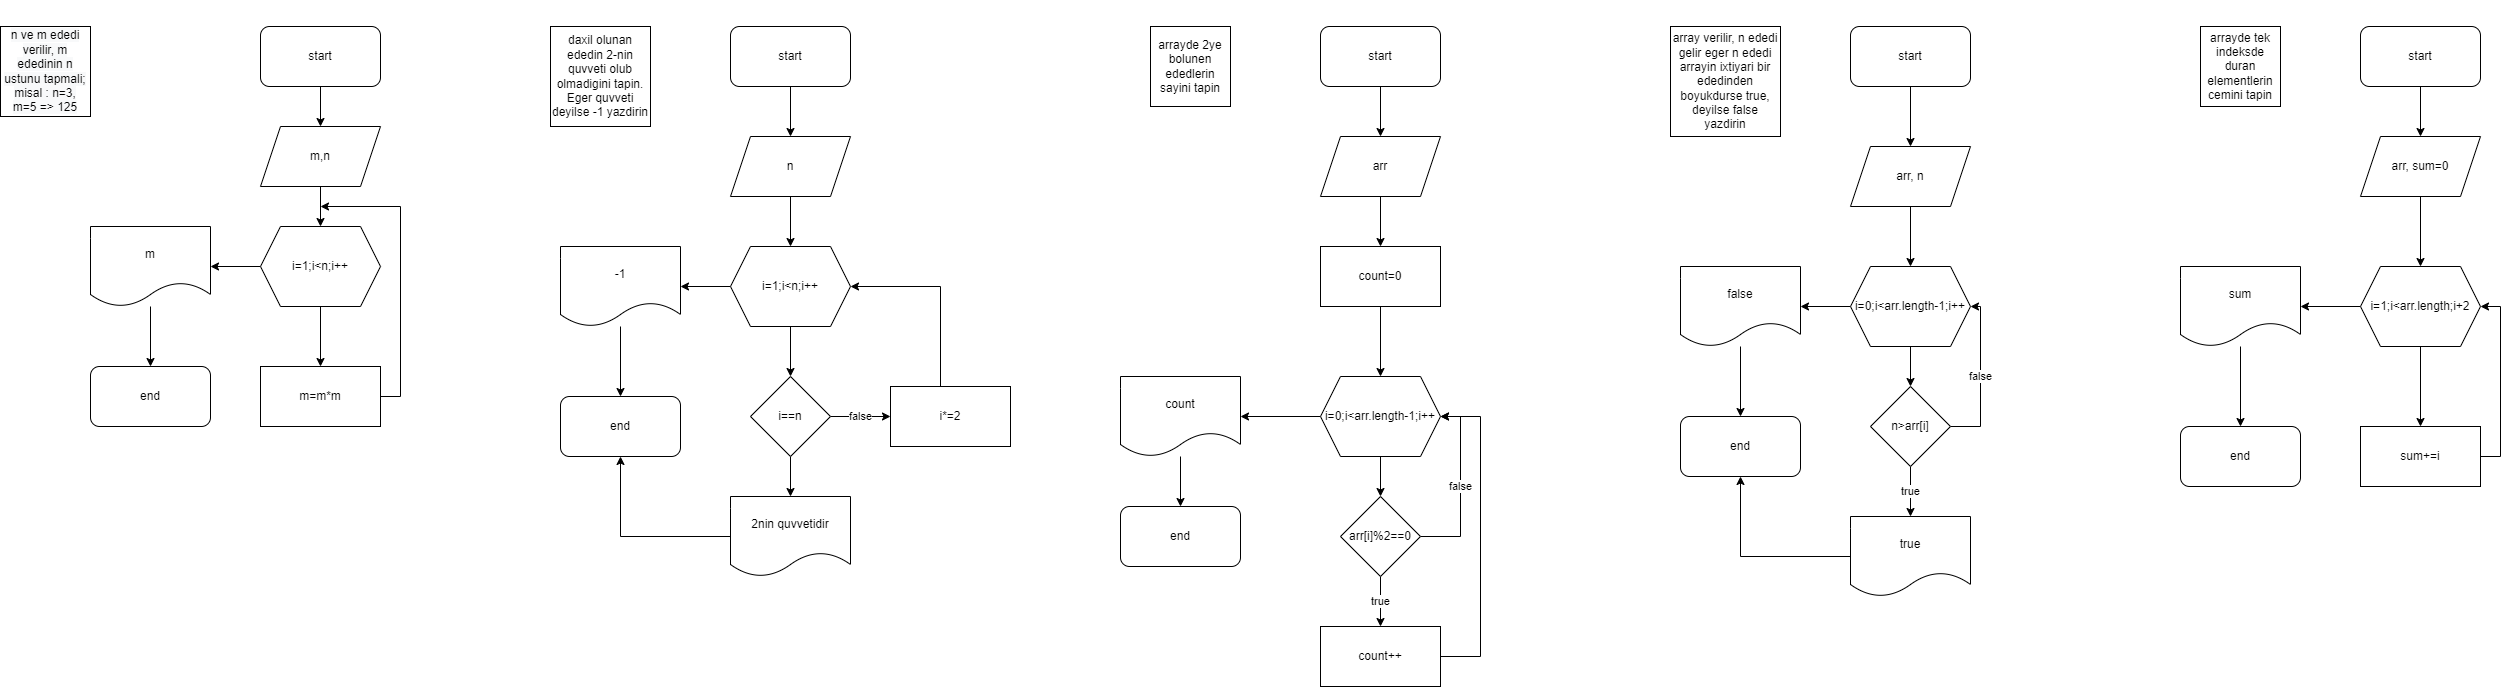

The diagram above was exported from draw.io. Its source (the exported page's mxGraphModel, read from the mxfile embedded in the PNG):
<mxGraphModel dx="1422" dy="794" grid="1" gridSize="10" guides="1" tooltips="1" connect="1" arrows="1" fold="1" page="1" pageScale="1" pageWidth="850" pageHeight="1100" math="0" shadow="0">
  <root>
    <mxCell id="0" />
    <mxCell id="1" parent="0" />
    <mxCell id="a9hloAcF0It5Mhav_PAJ-3" value="" style="edgeStyle=orthogonalEdgeStyle;rounded=0;orthogonalLoop=1;jettySize=auto;html=1;" edge="1" parent="1" source="a9hloAcF0It5Mhav_PAJ-1" target="a9hloAcF0It5Mhav_PAJ-2">
      <mxGeometry relative="1" as="geometry" />
    </mxCell>
    <mxCell id="a9hloAcF0It5Mhav_PAJ-1" value="start" style="rounded=1;whiteSpace=wrap;html=1;" vertex="1" parent="1">
      <mxGeometry x="340" y="40" width="120" height="60" as="geometry" />
    </mxCell>
    <mxCell id="a9hloAcF0It5Mhav_PAJ-14" value="" style="edgeStyle=orthogonalEdgeStyle;rounded=0;orthogonalLoop=1;jettySize=auto;html=1;" edge="1" parent="1" source="a9hloAcF0It5Mhav_PAJ-2" target="a9hloAcF0It5Mhav_PAJ-13">
      <mxGeometry relative="1" as="geometry" />
    </mxCell>
    <mxCell id="a9hloAcF0It5Mhav_PAJ-2" value="m,n" style="shape=parallelogram;perimeter=parallelogramPerimeter;whiteSpace=wrap;html=1;fixedSize=1;" vertex="1" parent="1">
      <mxGeometry x="340" y="140" width="120" height="60" as="geometry" />
    </mxCell>
    <mxCell id="a9hloAcF0It5Mhav_PAJ-16" value="" style="edgeStyle=orthogonalEdgeStyle;rounded=0;orthogonalLoop=1;jettySize=auto;html=1;" edge="1" parent="1" source="a9hloAcF0It5Mhav_PAJ-13" target="a9hloAcF0It5Mhav_PAJ-15">
      <mxGeometry relative="1" as="geometry" />
    </mxCell>
    <mxCell id="a9hloAcF0It5Mhav_PAJ-19" value="" style="edgeStyle=orthogonalEdgeStyle;rounded=0;orthogonalLoop=1;jettySize=auto;html=1;" edge="1" parent="1" source="a9hloAcF0It5Mhav_PAJ-13" target="a9hloAcF0It5Mhav_PAJ-18">
      <mxGeometry relative="1" as="geometry" />
    </mxCell>
    <mxCell id="a9hloAcF0It5Mhav_PAJ-13" value="i=1;i&amp;lt;n;i++" style="shape=hexagon;perimeter=hexagonPerimeter2;whiteSpace=wrap;html=1;fixedSize=1;" vertex="1" parent="1">
      <mxGeometry x="340" y="240" width="120" height="80" as="geometry" />
    </mxCell>
    <mxCell id="a9hloAcF0It5Mhav_PAJ-17" style="edgeStyle=orthogonalEdgeStyle;rounded=0;orthogonalLoop=1;jettySize=auto;html=1;exitX=1;exitY=0.5;exitDx=0;exitDy=0;" edge="1" parent="1" source="a9hloAcF0It5Mhav_PAJ-15">
      <mxGeometry relative="1" as="geometry">
        <mxPoint x="400" y="220" as="targetPoint" />
        <Array as="points">
          <mxPoint x="480" y="410" />
          <mxPoint x="480" y="220" />
        </Array>
      </mxGeometry>
    </mxCell>
    <mxCell id="a9hloAcF0It5Mhav_PAJ-15" value="m=m*m" style="whiteSpace=wrap;html=1;" vertex="1" parent="1">
      <mxGeometry x="340" y="380" width="120" height="60" as="geometry" />
    </mxCell>
    <mxCell id="a9hloAcF0It5Mhav_PAJ-21" value="" style="edgeStyle=orthogonalEdgeStyle;rounded=0;orthogonalLoop=1;jettySize=auto;html=1;" edge="1" parent="1" source="a9hloAcF0It5Mhav_PAJ-18" target="a9hloAcF0It5Mhav_PAJ-20">
      <mxGeometry relative="1" as="geometry" />
    </mxCell>
    <mxCell id="a9hloAcF0It5Mhav_PAJ-18" value="m" style="shape=document;whiteSpace=wrap;html=1;boundedLbl=1;" vertex="1" parent="1">
      <mxGeometry x="170" y="240" width="120" height="80" as="geometry" />
    </mxCell>
    <mxCell id="a9hloAcF0It5Mhav_PAJ-20" value="end" style="rounded=1;whiteSpace=wrap;html=1;" vertex="1" parent="1">
      <mxGeometry x="170" y="380" width="120" height="60" as="geometry" />
    </mxCell>
    <mxCell id="a9hloAcF0It5Mhav_PAJ-24" value="" style="edgeStyle=orthogonalEdgeStyle;rounded=0;orthogonalLoop=1;jettySize=auto;html=1;" edge="1" parent="1" source="a9hloAcF0It5Mhav_PAJ-22" target="a9hloAcF0It5Mhav_PAJ-23">
      <mxGeometry relative="1" as="geometry" />
    </mxCell>
    <mxCell id="a9hloAcF0It5Mhav_PAJ-22" value="start" style="rounded=1;whiteSpace=wrap;html=1;" vertex="1" parent="1">
      <mxGeometry x="810" y="40" width="120" height="60" as="geometry" />
    </mxCell>
    <mxCell id="a9hloAcF0It5Mhav_PAJ-26" value="" style="edgeStyle=orthogonalEdgeStyle;rounded=0;orthogonalLoop=1;jettySize=auto;html=1;" edge="1" parent="1" source="a9hloAcF0It5Mhav_PAJ-23" target="a9hloAcF0It5Mhav_PAJ-25">
      <mxGeometry relative="1" as="geometry" />
    </mxCell>
    <mxCell id="a9hloAcF0It5Mhav_PAJ-23" value="n" style="shape=parallelogram;perimeter=parallelogramPerimeter;whiteSpace=wrap;html=1;fixedSize=1;" vertex="1" parent="1">
      <mxGeometry x="810" y="150" width="120" height="60" as="geometry" />
    </mxCell>
    <mxCell id="a9hloAcF0It5Mhav_PAJ-30" value="" style="edgeStyle=orthogonalEdgeStyle;rounded=0;orthogonalLoop=1;jettySize=auto;html=1;" edge="1" parent="1" source="a9hloAcF0It5Mhav_PAJ-25" target="a9hloAcF0It5Mhav_PAJ-29">
      <mxGeometry relative="1" as="geometry" />
    </mxCell>
    <mxCell id="a9hloAcF0It5Mhav_PAJ-39" value="" style="edgeStyle=orthogonalEdgeStyle;rounded=0;orthogonalLoop=1;jettySize=auto;html=1;" edge="1" parent="1" source="a9hloAcF0It5Mhav_PAJ-25" target="a9hloAcF0It5Mhav_PAJ-38">
      <mxGeometry relative="1" as="geometry" />
    </mxCell>
    <mxCell id="a9hloAcF0It5Mhav_PAJ-25" value="i=1;i&amp;lt;n;i++" style="shape=hexagon;perimeter=hexagonPerimeter2;whiteSpace=wrap;html=1;fixedSize=1;" vertex="1" parent="1">
      <mxGeometry x="810" y="260" width="120" height="80" as="geometry" />
    </mxCell>
    <mxCell id="a9hloAcF0It5Mhav_PAJ-32" value="false" style="edgeStyle=orthogonalEdgeStyle;rounded=0;orthogonalLoop=1;jettySize=auto;html=1;" edge="1" parent="1" source="a9hloAcF0It5Mhav_PAJ-29" target="a9hloAcF0It5Mhav_PAJ-31">
      <mxGeometry relative="1" as="geometry" />
    </mxCell>
    <mxCell id="a9hloAcF0It5Mhav_PAJ-36" value="" style="edgeStyle=orthogonalEdgeStyle;rounded=0;orthogonalLoop=1;jettySize=auto;html=1;" edge="1" parent="1" source="a9hloAcF0It5Mhav_PAJ-29" target="a9hloAcF0It5Mhav_PAJ-35">
      <mxGeometry relative="1" as="geometry" />
    </mxCell>
    <mxCell id="a9hloAcF0It5Mhav_PAJ-29" value="i==n" style="rhombus;whiteSpace=wrap;html=1;" vertex="1" parent="1">
      <mxGeometry x="830" y="390" width="80" height="80" as="geometry" />
    </mxCell>
    <mxCell id="a9hloAcF0It5Mhav_PAJ-37" style="edgeStyle=orthogonalEdgeStyle;rounded=0;orthogonalLoop=1;jettySize=auto;html=1;entryX=1;entryY=0.5;entryDx=0;entryDy=0;" edge="1" parent="1" source="a9hloAcF0It5Mhav_PAJ-31" target="a9hloAcF0It5Mhav_PAJ-25">
      <mxGeometry relative="1" as="geometry">
        <Array as="points">
          <mxPoint x="1020" y="300" />
        </Array>
      </mxGeometry>
    </mxCell>
    <mxCell id="a9hloAcF0It5Mhav_PAJ-31" value="i*=2" style="whiteSpace=wrap;html=1;" vertex="1" parent="1">
      <mxGeometry x="970" y="400" width="120" height="60" as="geometry" />
    </mxCell>
    <mxCell id="a9hloAcF0It5Mhav_PAJ-42" style="edgeStyle=orthogonalEdgeStyle;rounded=0;orthogonalLoop=1;jettySize=auto;html=1;" edge="1" parent="1" source="a9hloAcF0It5Mhav_PAJ-35" target="a9hloAcF0It5Mhav_PAJ-40">
      <mxGeometry relative="1" as="geometry" />
    </mxCell>
    <mxCell id="a9hloAcF0It5Mhav_PAJ-35" value="2nin quvvetidir" style="shape=document;whiteSpace=wrap;html=1;boundedLbl=1;" vertex="1" parent="1">
      <mxGeometry x="810" y="510" width="120" height="80" as="geometry" />
    </mxCell>
    <mxCell id="a9hloAcF0It5Mhav_PAJ-41" value="" style="edgeStyle=orthogonalEdgeStyle;rounded=0;orthogonalLoop=1;jettySize=auto;html=1;" edge="1" parent="1" source="a9hloAcF0It5Mhav_PAJ-38" target="a9hloAcF0It5Mhav_PAJ-40">
      <mxGeometry relative="1" as="geometry" />
    </mxCell>
    <mxCell id="a9hloAcF0It5Mhav_PAJ-38" value="-1" style="shape=document;whiteSpace=wrap;html=1;boundedLbl=1;" vertex="1" parent="1">
      <mxGeometry x="640" y="260" width="120" height="80" as="geometry" />
    </mxCell>
    <mxCell id="a9hloAcF0It5Mhav_PAJ-40" value="end" style="rounded=1;whiteSpace=wrap;html=1;" vertex="1" parent="1">
      <mxGeometry x="640" y="410" width="120" height="60" as="geometry" />
    </mxCell>
    <mxCell id="a9hloAcF0It5Mhav_PAJ-45" value="" style="edgeStyle=orthogonalEdgeStyle;rounded=0;orthogonalLoop=1;jettySize=auto;html=1;" edge="1" parent="1" source="a9hloAcF0It5Mhav_PAJ-43" target="a9hloAcF0It5Mhav_PAJ-44">
      <mxGeometry relative="1" as="geometry" />
    </mxCell>
    <mxCell id="a9hloAcF0It5Mhav_PAJ-43" value="start" style="rounded=1;whiteSpace=wrap;html=1;" vertex="1" parent="1">
      <mxGeometry x="1400" y="40" width="120" height="60" as="geometry" />
    </mxCell>
    <mxCell id="a9hloAcF0It5Mhav_PAJ-47" value="" style="edgeStyle=orthogonalEdgeStyle;rounded=0;orthogonalLoop=1;jettySize=auto;html=1;" edge="1" parent="1" source="a9hloAcF0It5Mhav_PAJ-44" target="a9hloAcF0It5Mhav_PAJ-46">
      <mxGeometry relative="1" as="geometry" />
    </mxCell>
    <mxCell id="a9hloAcF0It5Mhav_PAJ-44" value="arr" style="shape=parallelogram;perimeter=parallelogramPerimeter;whiteSpace=wrap;html=1;fixedSize=1;" vertex="1" parent="1">
      <mxGeometry x="1400" y="150" width="120" height="60" as="geometry" />
    </mxCell>
    <mxCell id="a9hloAcF0It5Mhav_PAJ-49" value="" style="edgeStyle=orthogonalEdgeStyle;rounded=0;orthogonalLoop=1;jettySize=auto;html=1;" edge="1" parent="1" source="a9hloAcF0It5Mhav_PAJ-46" target="a9hloAcF0It5Mhav_PAJ-48">
      <mxGeometry relative="1" as="geometry" />
    </mxCell>
    <mxCell id="a9hloAcF0It5Mhav_PAJ-46" value="count=0" style="whiteSpace=wrap;html=1;" vertex="1" parent="1">
      <mxGeometry x="1400" y="260" width="120" height="60" as="geometry" />
    </mxCell>
    <mxCell id="a9hloAcF0It5Mhav_PAJ-51" value="" style="edgeStyle=orthogonalEdgeStyle;rounded=0;orthogonalLoop=1;jettySize=auto;html=1;" edge="1" parent="1" source="a9hloAcF0It5Mhav_PAJ-48" target="a9hloAcF0It5Mhav_PAJ-50">
      <mxGeometry relative="1" as="geometry" />
    </mxCell>
    <mxCell id="a9hloAcF0It5Mhav_PAJ-58" value="" style="edgeStyle=orthogonalEdgeStyle;rounded=0;orthogonalLoop=1;jettySize=auto;html=1;" edge="1" parent="1" source="a9hloAcF0It5Mhav_PAJ-48" target="a9hloAcF0It5Mhav_PAJ-57">
      <mxGeometry relative="1" as="geometry" />
    </mxCell>
    <mxCell id="a9hloAcF0It5Mhav_PAJ-48" value="i=0;i&amp;lt;arr.length-1;i++" style="shape=hexagon;perimeter=hexagonPerimeter2;whiteSpace=wrap;html=1;fixedSize=1;" vertex="1" parent="1">
      <mxGeometry x="1400" y="390" width="120" height="80" as="geometry" />
    </mxCell>
    <mxCell id="a9hloAcF0It5Mhav_PAJ-53" value="true" style="edgeStyle=orthogonalEdgeStyle;rounded=0;orthogonalLoop=1;jettySize=auto;html=1;" edge="1" parent="1" source="a9hloAcF0It5Mhav_PAJ-50" target="a9hloAcF0It5Mhav_PAJ-52">
      <mxGeometry relative="1" as="geometry" />
    </mxCell>
    <mxCell id="a9hloAcF0It5Mhav_PAJ-54" value="false" style="edgeStyle=orthogonalEdgeStyle;rounded=0;orthogonalLoop=1;jettySize=auto;html=1;entryX=1;entryY=0.5;entryDx=0;entryDy=0;exitX=1;exitY=0.5;exitDx=0;exitDy=0;" edge="1" parent="1" source="a9hloAcF0It5Mhav_PAJ-50" target="a9hloAcF0It5Mhav_PAJ-48">
      <mxGeometry relative="1" as="geometry">
        <Array as="points">
          <mxPoint x="1540" y="550" />
          <mxPoint x="1540" y="430" />
        </Array>
      </mxGeometry>
    </mxCell>
    <mxCell id="a9hloAcF0It5Mhav_PAJ-50" value="arr[i]%2==0" style="rhombus;whiteSpace=wrap;html=1;" vertex="1" parent="1">
      <mxGeometry x="1420" y="510" width="80" height="80" as="geometry" />
    </mxCell>
    <mxCell id="a9hloAcF0It5Mhav_PAJ-55" style="edgeStyle=orthogonalEdgeStyle;rounded=0;orthogonalLoop=1;jettySize=auto;html=1;entryX=1;entryY=0.5;entryDx=0;entryDy=0;" edge="1" parent="1" source="a9hloAcF0It5Mhav_PAJ-52" target="a9hloAcF0It5Mhav_PAJ-48">
      <mxGeometry relative="1" as="geometry">
        <Array as="points">
          <mxPoint x="1560" y="670" />
          <mxPoint x="1560" y="430" />
        </Array>
      </mxGeometry>
    </mxCell>
    <mxCell id="a9hloAcF0It5Mhav_PAJ-52" value="count++" style="whiteSpace=wrap;html=1;" vertex="1" parent="1">
      <mxGeometry x="1400" y="640" width="120" height="60" as="geometry" />
    </mxCell>
    <mxCell id="a9hloAcF0It5Mhav_PAJ-60" value="" style="edgeStyle=orthogonalEdgeStyle;rounded=0;orthogonalLoop=1;jettySize=auto;html=1;" edge="1" parent="1" source="a9hloAcF0It5Mhav_PAJ-57" target="a9hloAcF0It5Mhav_PAJ-59">
      <mxGeometry relative="1" as="geometry" />
    </mxCell>
    <mxCell id="a9hloAcF0It5Mhav_PAJ-57" value="count" style="shape=document;whiteSpace=wrap;html=1;boundedLbl=1;" vertex="1" parent="1">
      <mxGeometry x="1200" y="390" width="120" height="80" as="geometry" />
    </mxCell>
    <mxCell id="a9hloAcF0It5Mhav_PAJ-59" value="end" style="rounded=1;whiteSpace=wrap;html=1;" vertex="1" parent="1">
      <mxGeometry x="1200" y="520" width="120" height="60" as="geometry" />
    </mxCell>
    <mxCell id="a9hloAcF0It5Mhav_PAJ-63" value="" style="edgeStyle=orthogonalEdgeStyle;rounded=0;orthogonalLoop=1;jettySize=auto;html=1;" edge="1" parent="1" source="a9hloAcF0It5Mhav_PAJ-61" target="a9hloAcF0It5Mhav_PAJ-62">
      <mxGeometry relative="1" as="geometry" />
    </mxCell>
    <mxCell id="a9hloAcF0It5Mhav_PAJ-61" value="start" style="rounded=1;whiteSpace=wrap;html=1;" vertex="1" parent="1">
      <mxGeometry x="1930" y="40" width="120" height="60" as="geometry" />
    </mxCell>
    <mxCell id="a9hloAcF0It5Mhav_PAJ-65" value="" style="edgeStyle=orthogonalEdgeStyle;rounded=0;orthogonalLoop=1;jettySize=auto;html=1;" edge="1" parent="1" source="a9hloAcF0It5Mhav_PAJ-62" target="a9hloAcF0It5Mhav_PAJ-64">
      <mxGeometry relative="1" as="geometry" />
    </mxCell>
    <mxCell id="a9hloAcF0It5Mhav_PAJ-62" value="arr, n" style="shape=parallelogram;perimeter=parallelogramPerimeter;whiteSpace=wrap;html=1;fixedSize=1;" vertex="1" parent="1">
      <mxGeometry x="1930" y="160" width="120" height="60" as="geometry" />
    </mxCell>
    <mxCell id="a9hloAcF0It5Mhav_PAJ-67" value="" style="edgeStyle=orthogonalEdgeStyle;rounded=0;orthogonalLoop=1;jettySize=auto;html=1;" edge="1" parent="1" source="a9hloAcF0It5Mhav_PAJ-64" target="a9hloAcF0It5Mhav_PAJ-66">
      <mxGeometry relative="1" as="geometry" />
    </mxCell>
    <mxCell id="a9hloAcF0It5Mhav_PAJ-72" value="" style="edgeStyle=orthogonalEdgeStyle;rounded=0;orthogonalLoop=1;jettySize=auto;html=1;" edge="1" parent="1" source="a9hloAcF0It5Mhav_PAJ-64" target="a9hloAcF0It5Mhav_PAJ-71">
      <mxGeometry relative="1" as="geometry" />
    </mxCell>
    <mxCell id="a9hloAcF0It5Mhav_PAJ-64" value="i=0;i&amp;lt;arr.length-1;i++" style="shape=hexagon;perimeter=hexagonPerimeter2;whiteSpace=wrap;html=1;fixedSize=1;" vertex="1" parent="1">
      <mxGeometry x="1930" y="280" width="120" height="80" as="geometry" />
    </mxCell>
    <mxCell id="a9hloAcF0It5Mhav_PAJ-69" value="true" style="edgeStyle=orthogonalEdgeStyle;rounded=0;orthogonalLoop=1;jettySize=auto;html=1;" edge="1" parent="1" source="a9hloAcF0It5Mhav_PAJ-66" target="a9hloAcF0It5Mhav_PAJ-68">
      <mxGeometry relative="1" as="geometry" />
    </mxCell>
    <mxCell id="a9hloAcF0It5Mhav_PAJ-70" value="false" style="edgeStyle=orthogonalEdgeStyle;rounded=0;orthogonalLoop=1;jettySize=auto;html=1;entryX=1;entryY=0.5;entryDx=0;entryDy=0;exitX=1;exitY=0.5;exitDx=0;exitDy=0;" edge="1" parent="1" source="a9hloAcF0It5Mhav_PAJ-66" target="a9hloAcF0It5Mhav_PAJ-64">
      <mxGeometry relative="1" as="geometry">
        <Array as="points">
          <mxPoint x="2060" y="440" />
          <mxPoint x="2060" y="320" />
        </Array>
      </mxGeometry>
    </mxCell>
    <mxCell id="a9hloAcF0It5Mhav_PAJ-66" value="n&amp;gt;arr[i]" style="rhombus;whiteSpace=wrap;html=1;" vertex="1" parent="1">
      <mxGeometry x="1950" y="400" width="80" height="80" as="geometry" />
    </mxCell>
    <mxCell id="a9hloAcF0It5Mhav_PAJ-75" style="edgeStyle=orthogonalEdgeStyle;rounded=0;orthogonalLoop=1;jettySize=auto;html=1;" edge="1" parent="1" source="a9hloAcF0It5Mhav_PAJ-68" target="a9hloAcF0It5Mhav_PAJ-73">
      <mxGeometry relative="1" as="geometry" />
    </mxCell>
    <mxCell id="a9hloAcF0It5Mhav_PAJ-68" value="true" style="shape=document;whiteSpace=wrap;html=1;boundedLbl=1;" vertex="1" parent="1">
      <mxGeometry x="1930" y="530" width="120" height="80" as="geometry" />
    </mxCell>
    <mxCell id="a9hloAcF0It5Mhav_PAJ-74" value="" style="edgeStyle=orthogonalEdgeStyle;rounded=0;orthogonalLoop=1;jettySize=auto;html=1;" edge="1" parent="1" source="a9hloAcF0It5Mhav_PAJ-71" target="a9hloAcF0It5Mhav_PAJ-73">
      <mxGeometry relative="1" as="geometry" />
    </mxCell>
    <mxCell id="a9hloAcF0It5Mhav_PAJ-71" value="false" style="shape=document;whiteSpace=wrap;html=1;boundedLbl=1;" vertex="1" parent="1">
      <mxGeometry x="1760" y="280" width="120" height="80" as="geometry" />
    </mxCell>
    <mxCell id="a9hloAcF0It5Mhav_PAJ-73" value="end" style="rounded=1;whiteSpace=wrap;html=1;" vertex="1" parent="1">
      <mxGeometry x="1760" y="430" width="120" height="60" as="geometry" />
    </mxCell>
    <mxCell id="a9hloAcF0It5Mhav_PAJ-78" value="" style="edgeStyle=orthogonalEdgeStyle;rounded=0;orthogonalLoop=1;jettySize=auto;html=1;" edge="1" parent="1" source="a9hloAcF0It5Mhav_PAJ-76" target="a9hloAcF0It5Mhav_PAJ-77">
      <mxGeometry relative="1" as="geometry" />
    </mxCell>
    <mxCell id="a9hloAcF0It5Mhav_PAJ-76" value="start" style="rounded=1;whiteSpace=wrap;html=1;" vertex="1" parent="1">
      <mxGeometry x="2440" y="40" width="120" height="60" as="geometry" />
    </mxCell>
    <mxCell id="a9hloAcF0It5Mhav_PAJ-80" value="" style="edgeStyle=orthogonalEdgeStyle;rounded=0;orthogonalLoop=1;jettySize=auto;html=1;" edge="1" parent="1" source="a9hloAcF0It5Mhav_PAJ-77" target="a9hloAcF0It5Mhav_PAJ-79">
      <mxGeometry relative="1" as="geometry" />
    </mxCell>
    <mxCell id="a9hloAcF0It5Mhav_PAJ-77" value="arr, sum=0" style="shape=parallelogram;perimeter=parallelogramPerimeter;whiteSpace=wrap;html=1;fixedSize=1;" vertex="1" parent="1">
      <mxGeometry x="2440" y="150" width="120" height="60" as="geometry" />
    </mxCell>
    <mxCell id="a9hloAcF0It5Mhav_PAJ-82" value="" style="edgeStyle=orthogonalEdgeStyle;rounded=0;orthogonalLoop=1;jettySize=auto;html=1;" edge="1" parent="1" source="a9hloAcF0It5Mhav_PAJ-79" target="a9hloAcF0It5Mhav_PAJ-81">
      <mxGeometry relative="1" as="geometry" />
    </mxCell>
    <mxCell id="a9hloAcF0It5Mhav_PAJ-85" value="" style="edgeStyle=orthogonalEdgeStyle;rounded=0;orthogonalLoop=1;jettySize=auto;html=1;" edge="1" parent="1" source="a9hloAcF0It5Mhav_PAJ-79" target="a9hloAcF0It5Mhav_PAJ-84">
      <mxGeometry relative="1" as="geometry" />
    </mxCell>
    <mxCell id="a9hloAcF0It5Mhav_PAJ-79" value="i=1;i&amp;lt;arr.length;i+2" style="shape=hexagon;perimeter=hexagonPerimeter2;whiteSpace=wrap;html=1;fixedSize=1;" vertex="1" parent="1">
      <mxGeometry x="2440" y="280" width="120" height="80" as="geometry" />
    </mxCell>
    <mxCell id="a9hloAcF0It5Mhav_PAJ-83" style="edgeStyle=orthogonalEdgeStyle;rounded=0;orthogonalLoop=1;jettySize=auto;html=1;entryX=1;entryY=0.5;entryDx=0;entryDy=0;exitX=1;exitY=0.5;exitDx=0;exitDy=0;" edge="1" parent="1" source="a9hloAcF0It5Mhav_PAJ-81" target="a9hloAcF0It5Mhav_PAJ-79">
      <mxGeometry relative="1" as="geometry" />
    </mxCell>
    <mxCell id="a9hloAcF0It5Mhav_PAJ-81" value="sum+=i" style="whiteSpace=wrap;html=1;" vertex="1" parent="1">
      <mxGeometry x="2440" y="440" width="120" height="60" as="geometry" />
    </mxCell>
    <mxCell id="a9hloAcF0It5Mhav_PAJ-87" value="" style="edgeStyle=orthogonalEdgeStyle;rounded=0;orthogonalLoop=1;jettySize=auto;html=1;" edge="1" parent="1" source="a9hloAcF0It5Mhav_PAJ-84" target="a9hloAcF0It5Mhav_PAJ-86">
      <mxGeometry relative="1" as="geometry" />
    </mxCell>
    <mxCell id="a9hloAcF0It5Mhav_PAJ-84" value="sum" style="shape=document;whiteSpace=wrap;html=1;boundedLbl=1;" vertex="1" parent="1">
      <mxGeometry x="2260" y="280" width="120" height="80" as="geometry" />
    </mxCell>
    <mxCell id="a9hloAcF0It5Mhav_PAJ-86" value="end" style="rounded=1;whiteSpace=wrap;html=1;" vertex="1" parent="1">
      <mxGeometry x="2260" y="440" width="120" height="60" as="geometry" />
    </mxCell>
    <mxCell id="a9hloAcF0It5Mhav_PAJ-89" value="&#10;&#10;&lt;span style=&quot;color: rgb(0, 0, 0); font-family: helvetica; font-size: 12px; font-style: normal; font-weight: 400; letter-spacing: normal; text-align: center; text-indent: 0px; text-transform: none; word-spacing: 0px; background-color: rgb(248, 249, 250); display: inline; float: none;&quot;&gt;n ve m ededi verilir, m ededinin n ustunu tapmali;&lt;/span&gt;&lt;br style=&quot;color: rgb(0, 0, 0); font-family: helvetica; font-size: 12px; font-style: normal; font-weight: 400; letter-spacing: normal; text-align: center; text-indent: 0px; text-transform: none; word-spacing: 0px; background-color: rgb(248, 249, 250);&quot;&gt;&lt;span style=&quot;color: rgb(0, 0, 0); font-family: helvetica; font-size: 12px; font-style: normal; font-weight: 400; letter-spacing: normal; text-align: center; text-indent: 0px; text-transform: none; word-spacing: 0px; background-color: rgb(248, 249, 250); display: inline; float: none;&quot;&gt;misal : n=3, m=5 =&amp;gt; 125&lt;/span&gt;&#10;&#10;" style="whiteSpace=wrap;html=1;aspect=fixed;" vertex="1" parent="1">
      <mxGeometry x="80" y="40" width="90" height="90" as="geometry" />
    </mxCell>
    <mxCell id="a9hloAcF0It5Mhav_PAJ-90" value="daxil olunan ededin 2-nin quvveti olub olmadigini tapin. Eger quvveti deyilse -1 yazdirin" style="whiteSpace=wrap;html=1;aspect=fixed;" vertex="1" parent="1">
      <mxGeometry x="630" y="40" width="100" height="100" as="geometry" />
    </mxCell>
    <mxCell id="a9hloAcF0It5Mhav_PAJ-91" value="arrayde 2ye bolunen ededlerin sayini tapin" style="whiteSpace=wrap;html=1;aspect=fixed;" vertex="1" parent="1">
      <mxGeometry x="1230" y="40" width="80" height="80" as="geometry" />
    </mxCell>
    <mxCell id="a9hloAcF0It5Mhav_PAJ-92" value="array verilir, n ededi gelir eger n ededi arrayin ixtiyari bir ededinden boyukdurse true, deyilse false yazdirin" style="whiteSpace=wrap;html=1;aspect=fixed;" vertex="1" parent="1">
      <mxGeometry x="1750" y="40" width="110" height="110" as="geometry" />
    </mxCell>
    <mxCell id="a9hloAcF0It5Mhav_PAJ-93" value="arrayde tek indeksde duran elementlerin cemini tapin" style="whiteSpace=wrap;html=1;aspect=fixed;" vertex="1" parent="1">
      <mxGeometry x="2280" y="40" width="80" height="80" as="geometry" />
    </mxCell>
  </root>
</mxGraphModel>